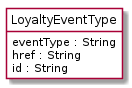

The diagram above was rendered by PlantUML. Its source (embedded in the PNG):
@startuml
hide circle
hide methods
hide stereotype
show <<Enumeration>> stereotype
skinparam class {
   BackgroundColor<<Enumeration>> #E6F5F7
   BackgroundColor<<Ref>> #FFFFE0
   BackgroundColor<<Pivot>> #FFFFFFF
   BackgroundColor<<SimpleType>> #E2F0DA
   BackgroundColor #FCF2E3
}

class LoyaltyEventType <<Pivot>> {
    eventType : String
    href : String
    id : String
}


@enduml